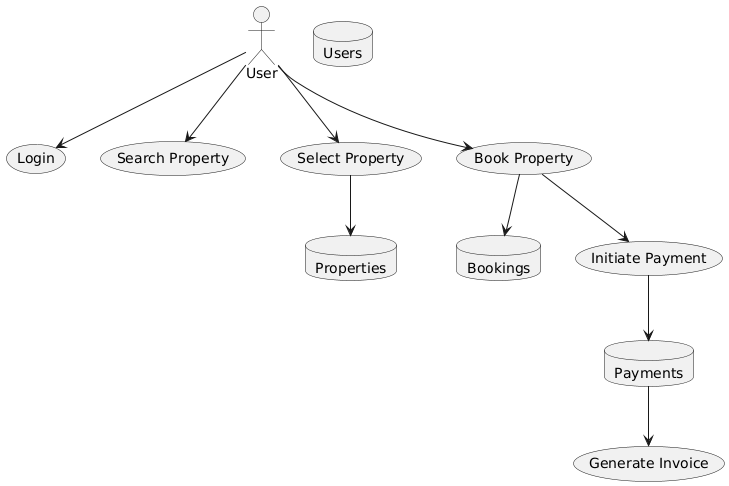

The diagram above was rendered by PlantUML. Its source (embedded in the PNG):
@startuml
actor User
database "Users" as U
database "Properties" as P
database "Bookings" as B
database "Payments" as Pay

User --> (Login)
User --> (Search Property)
User --> (Select Property)
(Select Property) --> P

User --> (Book Property)
(Book Property) --> B
(Book Property) --> (Initiate Payment)
(Initiate Payment) --> Pay

(Pay) --> (Generate Invoice)
@enduml